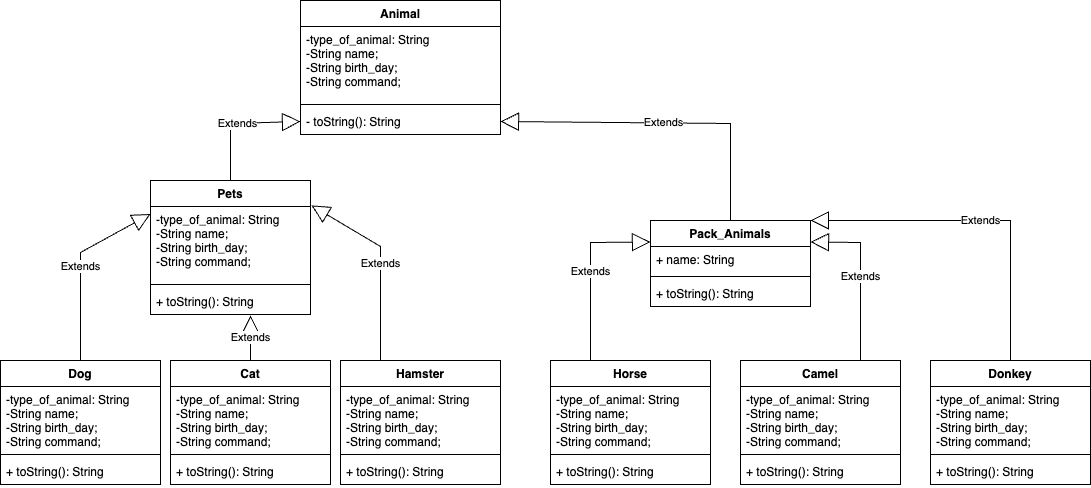

The diagram above was exported from draw.io. Its source (the exported page's mxGraphModel, read from the mxfile embedded in the PNG):
<mxGraphModel dx="954" dy="651" grid="1" gridSize="10" guides="1" tooltips="1" connect="1" arrows="1" fold="1" page="1" pageScale="1" pageWidth="827" pageHeight="1169" math="0" shadow="0">
  <root>
    <mxCell id="0" />
    <mxCell id="1" parent="0" />
    <mxCell id="8cwosmV6AiYvmSLisnwh-5" value="Animal" style="swimlane;fontStyle=1;align=center;verticalAlign=top;childLayout=stackLayout;horizontal=1;startSize=26;horizontalStack=0;resizeParent=1;resizeParentMax=0;resizeLast=0;collapsible=1;marginBottom=0;" parent="1" vertex="1">
      <mxGeometry x="340" y="70" width="200" height="134" as="geometry" />
    </mxCell>
    <mxCell id="8cwosmV6AiYvmSLisnwh-6" value="-type_of_animal: String&#10;-String name;&#10;-String birth_day;&#10;-String command;" style="text;strokeColor=none;fillColor=none;align=left;verticalAlign=top;spacingLeft=4;spacingRight=4;overflow=hidden;rotatable=0;points=[[0,0.5],[1,0.5]];portConstraint=eastwest;" parent="8cwosmV6AiYvmSLisnwh-5" vertex="1">
      <mxGeometry y="26" width="200" height="74" as="geometry" />
    </mxCell>
    <mxCell id="8cwosmV6AiYvmSLisnwh-7" value="" style="line;strokeWidth=1;fillColor=none;align=left;verticalAlign=middle;spacingTop=-1;spacingLeft=3;spacingRight=3;rotatable=0;labelPosition=right;points=[];portConstraint=eastwest;strokeColor=inherit;" parent="8cwosmV6AiYvmSLisnwh-5" vertex="1">
      <mxGeometry y="100" width="200" height="8" as="geometry" />
    </mxCell>
    <mxCell id="8cwosmV6AiYvmSLisnwh-8" value="- toString(): String" style="text;strokeColor=none;fillColor=none;align=left;verticalAlign=top;spacingLeft=4;spacingRight=4;overflow=hidden;rotatable=0;points=[[0,0.5],[1,0.5]];portConstraint=eastwest;" parent="8cwosmV6AiYvmSLisnwh-5" vertex="1">
      <mxGeometry y="108" width="200" height="26" as="geometry" />
    </mxCell>
    <mxCell id="8cwosmV6AiYvmSLisnwh-9" value="Pets" style="swimlane;fontStyle=1;align=center;verticalAlign=top;childLayout=stackLayout;horizontal=1;startSize=26;horizontalStack=0;resizeParent=1;resizeParentMax=0;resizeLast=0;collapsible=1;marginBottom=0;" parent="1" vertex="1">
      <mxGeometry x="190" y="250" width="160" height="134" as="geometry" />
    </mxCell>
    <mxCell id="8cwosmV6AiYvmSLisnwh-10" value="-type_of_animal: String&#10;-String name;&#10;-String birth_day;&#10;-String command;" style="text;strokeColor=none;fillColor=none;align=left;verticalAlign=top;spacingLeft=4;spacingRight=4;overflow=hidden;rotatable=0;points=[[0,0.5],[1,0.5]];portConstraint=eastwest;" parent="8cwosmV6AiYvmSLisnwh-9" vertex="1">
      <mxGeometry y="26" width="160" height="74" as="geometry" />
    </mxCell>
    <mxCell id="8cwosmV6AiYvmSLisnwh-11" value="" style="line;strokeWidth=1;fillColor=none;align=left;verticalAlign=middle;spacingTop=-1;spacingLeft=3;spacingRight=3;rotatable=0;labelPosition=right;points=[];portConstraint=eastwest;strokeColor=inherit;" parent="8cwosmV6AiYvmSLisnwh-9" vertex="1">
      <mxGeometry y="100" width="160" height="8" as="geometry" />
    </mxCell>
    <mxCell id="8cwosmV6AiYvmSLisnwh-12" value="+ toString(): String" style="text;strokeColor=none;fillColor=none;align=left;verticalAlign=top;spacingLeft=4;spacingRight=4;overflow=hidden;rotatable=0;points=[[0,0.5],[1,0.5]];portConstraint=eastwest;" parent="8cwosmV6AiYvmSLisnwh-9" vertex="1">
      <mxGeometry y="108" width="160" height="26" as="geometry" />
    </mxCell>
    <mxCell id="8cwosmV6AiYvmSLisnwh-14" value="Pack_Animals" style="swimlane;fontStyle=1;align=center;verticalAlign=top;childLayout=stackLayout;horizontal=1;startSize=26;horizontalStack=0;resizeParent=1;resizeParentMax=0;resizeLast=0;collapsible=1;marginBottom=0;" parent="1" vertex="1">
      <mxGeometry x="690" y="290" width="160" height="86" as="geometry" />
    </mxCell>
    <mxCell id="8cwosmV6AiYvmSLisnwh-15" value="+ name: String" style="text;strokeColor=none;fillColor=none;align=left;verticalAlign=top;spacingLeft=4;spacingRight=4;overflow=hidden;rotatable=0;points=[[0,0.5],[1,0.5]];portConstraint=eastwest;" parent="8cwosmV6AiYvmSLisnwh-14" vertex="1">
      <mxGeometry y="26" width="160" height="26" as="geometry" />
    </mxCell>
    <mxCell id="8cwosmV6AiYvmSLisnwh-16" value="" style="line;strokeWidth=1;fillColor=none;align=left;verticalAlign=middle;spacingTop=-1;spacingLeft=3;spacingRight=3;rotatable=0;labelPosition=right;points=[];portConstraint=eastwest;strokeColor=inherit;" parent="8cwosmV6AiYvmSLisnwh-14" vertex="1">
      <mxGeometry y="52" width="160" height="8" as="geometry" />
    </mxCell>
    <mxCell id="8cwosmV6AiYvmSLisnwh-17" value="+ toString(): String" style="text;strokeColor=none;fillColor=none;align=left;verticalAlign=top;spacingLeft=4;spacingRight=4;overflow=hidden;rotatable=0;points=[[0,0.5],[1,0.5]];portConstraint=eastwest;" parent="8cwosmV6AiYvmSLisnwh-14" vertex="1">
      <mxGeometry y="60" width="160" height="26" as="geometry" />
    </mxCell>
    <mxCell id="8cwosmV6AiYvmSLisnwh-18" value="Extends" style="endArrow=block;endSize=16;endFill=0;html=1;rounded=0;entryX=0;entryY=0.5;entryDx=0;entryDy=0;exitX=0.5;exitY=0;exitDx=0;exitDy=0;" parent="1" source="8cwosmV6AiYvmSLisnwh-9" target="8cwosmV6AiYvmSLisnwh-8" edge="1">
      <mxGeometry width="160" relative="1" as="geometry">
        <mxPoint x="330" y="340" as="sourcePoint" />
        <mxPoint x="490" y="340" as="targetPoint" />
        <Array as="points">
          <mxPoint x="270" y="193" />
        </Array>
      </mxGeometry>
    </mxCell>
    <mxCell id="8cwosmV6AiYvmSLisnwh-19" value="Extends" style="endArrow=block;endSize=16;endFill=0;html=1;rounded=0;entryX=1;entryY=0.5;entryDx=0;entryDy=0;exitX=0.5;exitY=0;exitDx=0;exitDy=0;" parent="1" source="8cwosmV6AiYvmSLisnwh-14" target="8cwosmV6AiYvmSLisnwh-8" edge="1">
      <mxGeometry width="160" relative="1" as="geometry">
        <mxPoint x="280" y="310" as="sourcePoint" />
        <mxPoint x="350" y="203" as="targetPoint" />
        <Array as="points">
          <mxPoint x="770" y="193" />
        </Array>
      </mxGeometry>
    </mxCell>
    <mxCell id="8cwosmV6AiYvmSLisnwh-20" value="Dog" style="swimlane;fontStyle=1;align=center;verticalAlign=top;childLayout=stackLayout;horizontal=1;startSize=26;horizontalStack=0;resizeParent=1;resizeParentMax=0;resizeLast=0;collapsible=1;marginBottom=0;" parent="1" vertex="1">
      <mxGeometry x="40" y="430" width="160" height="124" as="geometry" />
    </mxCell>
    <mxCell id="8cwosmV6AiYvmSLisnwh-21" value="-type_of_animal: String&#10;-String name;&#10;-String birth_day;&#10;-String command;" style="text;strokeColor=none;fillColor=none;align=left;verticalAlign=top;spacingLeft=4;spacingRight=4;overflow=hidden;rotatable=0;points=[[0,0.5],[1,0.5]];portConstraint=eastwest;" parent="8cwosmV6AiYvmSLisnwh-20" vertex="1">
      <mxGeometry y="26" width="160" height="64" as="geometry" />
    </mxCell>
    <mxCell id="8cwosmV6AiYvmSLisnwh-22" value="" style="line;strokeWidth=1;fillColor=none;align=left;verticalAlign=middle;spacingTop=-1;spacingLeft=3;spacingRight=3;rotatable=0;labelPosition=right;points=[];portConstraint=eastwest;strokeColor=inherit;" parent="8cwosmV6AiYvmSLisnwh-20" vertex="1">
      <mxGeometry y="90" width="160" height="8" as="geometry" />
    </mxCell>
    <mxCell id="8cwosmV6AiYvmSLisnwh-23" value="+ toString(): String" style="text;strokeColor=none;fillColor=none;align=left;verticalAlign=top;spacingLeft=4;spacingRight=4;overflow=hidden;rotatable=0;points=[[0,0.5],[1,0.5]];portConstraint=eastwest;" parent="8cwosmV6AiYvmSLisnwh-20" vertex="1">
      <mxGeometry y="98" width="160" height="26" as="geometry" />
    </mxCell>
    <mxCell id="8cwosmV6AiYvmSLisnwh-24" value="Hamster" style="swimlane;fontStyle=1;align=center;verticalAlign=top;childLayout=stackLayout;horizontal=1;startSize=26;horizontalStack=0;resizeParent=1;resizeParentMax=0;resizeLast=0;collapsible=1;marginBottom=0;" parent="1" vertex="1">
      <mxGeometry x="380" y="430" width="160" height="124" as="geometry" />
    </mxCell>
    <mxCell id="8cwosmV6AiYvmSLisnwh-25" value="-type_of_animal: String&#10;-String name;&#10;-String birth_day;&#10;-String command;" style="text;strokeColor=none;fillColor=none;align=left;verticalAlign=top;spacingLeft=4;spacingRight=4;overflow=hidden;rotatable=0;points=[[0,0.5],[1,0.5]];portConstraint=eastwest;" parent="8cwosmV6AiYvmSLisnwh-24" vertex="1">
      <mxGeometry y="26" width="160" height="64" as="geometry" />
    </mxCell>
    <mxCell id="8cwosmV6AiYvmSLisnwh-26" value="" style="line;strokeWidth=1;fillColor=none;align=left;verticalAlign=middle;spacingTop=-1;spacingLeft=3;spacingRight=3;rotatable=0;labelPosition=right;points=[];portConstraint=eastwest;strokeColor=inherit;" parent="8cwosmV6AiYvmSLisnwh-24" vertex="1">
      <mxGeometry y="90" width="160" height="8" as="geometry" />
    </mxCell>
    <mxCell id="8cwosmV6AiYvmSLisnwh-27" value="+ toString(): String" style="text;strokeColor=none;fillColor=none;align=left;verticalAlign=top;spacingLeft=4;spacingRight=4;overflow=hidden;rotatable=0;points=[[0,0.5],[1,0.5]];portConstraint=eastwest;" parent="8cwosmV6AiYvmSLisnwh-24" vertex="1">
      <mxGeometry y="98" width="160" height="26" as="geometry" />
    </mxCell>
    <mxCell id="8cwosmV6AiYvmSLisnwh-28" value="Cat" style="swimlane;fontStyle=1;align=center;verticalAlign=top;childLayout=stackLayout;horizontal=1;startSize=26;horizontalStack=0;resizeParent=1;resizeParentMax=0;resizeLast=0;collapsible=1;marginBottom=0;" parent="1" vertex="1">
      <mxGeometry x="210" y="430" width="160" height="124" as="geometry" />
    </mxCell>
    <mxCell id="8cwosmV6AiYvmSLisnwh-29" value="-type_of_animal: String&#10;-String name;&#10;-String birth_day;&#10;-String command;" style="text;strokeColor=none;fillColor=none;align=left;verticalAlign=top;spacingLeft=4;spacingRight=4;overflow=hidden;rotatable=0;points=[[0,0.5],[1,0.5]];portConstraint=eastwest;" parent="8cwosmV6AiYvmSLisnwh-28" vertex="1">
      <mxGeometry y="26" width="160" height="64" as="geometry" />
    </mxCell>
    <mxCell id="8cwosmV6AiYvmSLisnwh-30" value="" style="line;strokeWidth=1;fillColor=none;align=left;verticalAlign=middle;spacingTop=-1;spacingLeft=3;spacingRight=3;rotatable=0;labelPosition=right;points=[];portConstraint=eastwest;strokeColor=inherit;" parent="8cwosmV6AiYvmSLisnwh-28" vertex="1">
      <mxGeometry y="90" width="160" height="8" as="geometry" />
    </mxCell>
    <mxCell id="8cwosmV6AiYvmSLisnwh-31" value="+ toString(): String" style="text;strokeColor=none;fillColor=none;align=left;verticalAlign=top;spacingLeft=4;spacingRight=4;overflow=hidden;rotatable=0;points=[[0,0.5],[1,0.5]];portConstraint=eastwest;" parent="8cwosmV6AiYvmSLisnwh-28" vertex="1">
      <mxGeometry y="98" width="160" height="26" as="geometry" />
    </mxCell>
    <mxCell id="8cwosmV6AiYvmSLisnwh-32" value="Extends" style="endArrow=block;endSize=16;endFill=0;html=1;rounded=0;exitX=0.5;exitY=0;exitDx=0;exitDy=0;entryX=0;entryY=0.25;entryDx=0;entryDy=0;" parent="1" source="8cwosmV6AiYvmSLisnwh-20" target="8cwosmV6AiYvmSLisnwh-9" edge="1">
      <mxGeometry width="160" relative="1" as="geometry">
        <mxPoint x="330" y="340" as="sourcePoint" />
        <mxPoint x="490" y="340" as="targetPoint" />
        <Array as="points">
          <mxPoint x="120" y="322" />
        </Array>
      </mxGeometry>
    </mxCell>
    <mxCell id="8cwosmV6AiYvmSLisnwh-33" value="Extends" style="endArrow=block;endSize=16;endFill=0;html=1;rounded=0;exitX=0.5;exitY=0;exitDx=0;exitDy=0;entryX=0.625;entryY=1.038;entryDx=0;entryDy=0;entryPerimeter=0;" parent="1" source="8cwosmV6AiYvmSLisnwh-28" target="8cwosmV6AiYvmSLisnwh-12" edge="1">
      <mxGeometry width="160" relative="1" as="geometry">
        <mxPoint x="330" y="340" as="sourcePoint" />
        <mxPoint x="290" y="390" as="targetPoint" />
      </mxGeometry>
    </mxCell>
    <mxCell id="8cwosmV6AiYvmSLisnwh-34" value="Extends" style="endArrow=block;endSize=16;endFill=0;html=1;rounded=0;exitX=0.25;exitY=0;exitDx=0;exitDy=0;entryX=1.006;entryY=0.186;entryDx=0;entryDy=0;entryPerimeter=0;" parent="1" source="8cwosmV6AiYvmSLisnwh-24" target="8cwosmV6AiYvmSLisnwh-9" edge="1">
      <mxGeometry width="160" relative="1" as="geometry">
        <mxPoint x="330" y="340" as="sourcePoint" />
        <mxPoint x="490" y="340" as="targetPoint" />
        <Array as="points">
          <mxPoint x="420" y="316" />
        </Array>
      </mxGeometry>
    </mxCell>
    <mxCell id="8cwosmV6AiYvmSLisnwh-35" value="Donkey" style="swimlane;fontStyle=1;align=center;verticalAlign=top;childLayout=stackLayout;horizontal=1;startSize=26;horizontalStack=0;resizeParent=1;resizeParentMax=0;resizeLast=0;collapsible=1;marginBottom=0;" parent="1" vertex="1">
      <mxGeometry x="970" y="430" width="160" height="124" as="geometry" />
    </mxCell>
    <mxCell id="8cwosmV6AiYvmSLisnwh-36" value="-type_of_animal: String&#10;-String name;&#10;-String birth_day;&#10;-String command;" style="text;strokeColor=none;fillColor=none;align=left;verticalAlign=top;spacingLeft=4;spacingRight=4;overflow=hidden;rotatable=0;points=[[0,0.5],[1,0.5]];portConstraint=eastwest;" parent="8cwosmV6AiYvmSLisnwh-35" vertex="1">
      <mxGeometry y="26" width="160" height="64" as="geometry" />
    </mxCell>
    <mxCell id="8cwosmV6AiYvmSLisnwh-37" value="" style="line;strokeWidth=1;fillColor=none;align=left;verticalAlign=middle;spacingTop=-1;spacingLeft=3;spacingRight=3;rotatable=0;labelPosition=right;points=[];portConstraint=eastwest;strokeColor=inherit;" parent="8cwosmV6AiYvmSLisnwh-35" vertex="1">
      <mxGeometry y="90" width="160" height="8" as="geometry" />
    </mxCell>
    <mxCell id="8cwosmV6AiYvmSLisnwh-38" value="+ toString(): String" style="text;strokeColor=none;fillColor=none;align=left;verticalAlign=top;spacingLeft=4;spacingRight=4;overflow=hidden;rotatable=0;points=[[0,0.5],[1,0.5]];portConstraint=eastwest;" parent="8cwosmV6AiYvmSLisnwh-35" vertex="1">
      <mxGeometry y="98" width="160" height="26" as="geometry" />
    </mxCell>
    <mxCell id="8cwosmV6AiYvmSLisnwh-39" value="Camel" style="swimlane;fontStyle=1;align=center;verticalAlign=top;childLayout=stackLayout;horizontal=1;startSize=26;horizontalStack=0;resizeParent=1;resizeParentMax=0;resizeLast=0;collapsible=1;marginBottom=0;" parent="1" vertex="1">
      <mxGeometry x="780" y="430" width="160" height="124" as="geometry" />
    </mxCell>
    <mxCell id="8cwosmV6AiYvmSLisnwh-40" value="-type_of_animal: String&#10;-String name;&#10;-String birth_day;&#10;-String command;" style="text;strokeColor=none;fillColor=none;align=left;verticalAlign=top;spacingLeft=4;spacingRight=4;overflow=hidden;rotatable=0;points=[[0,0.5],[1,0.5]];portConstraint=eastwest;" parent="8cwosmV6AiYvmSLisnwh-39" vertex="1">
      <mxGeometry y="26" width="160" height="64" as="geometry" />
    </mxCell>
    <mxCell id="8cwosmV6AiYvmSLisnwh-41" value="" style="line;strokeWidth=1;fillColor=none;align=left;verticalAlign=middle;spacingTop=-1;spacingLeft=3;spacingRight=3;rotatable=0;labelPosition=right;points=[];portConstraint=eastwest;strokeColor=inherit;" parent="8cwosmV6AiYvmSLisnwh-39" vertex="1">
      <mxGeometry y="90" width="160" height="8" as="geometry" />
    </mxCell>
    <mxCell id="8cwosmV6AiYvmSLisnwh-42" value="+ toString(): String" style="text;strokeColor=none;fillColor=none;align=left;verticalAlign=top;spacingLeft=4;spacingRight=4;overflow=hidden;rotatable=0;points=[[0,0.5],[1,0.5]];portConstraint=eastwest;" parent="8cwosmV6AiYvmSLisnwh-39" vertex="1">
      <mxGeometry y="98" width="160" height="26" as="geometry" />
    </mxCell>
    <mxCell id="8cwosmV6AiYvmSLisnwh-43" value="Horse" style="swimlane;fontStyle=1;align=center;verticalAlign=top;childLayout=stackLayout;horizontal=1;startSize=26;horizontalStack=0;resizeParent=1;resizeParentMax=0;resizeLast=0;collapsible=1;marginBottom=0;" parent="1" vertex="1">
      <mxGeometry x="590" y="430" width="160" height="124" as="geometry" />
    </mxCell>
    <mxCell id="8cwosmV6AiYvmSLisnwh-44" value="-type_of_animal: String&#10;-String name;&#10;-String birth_day;&#10;-String command;" style="text;strokeColor=none;fillColor=none;align=left;verticalAlign=top;spacingLeft=4;spacingRight=4;overflow=hidden;rotatable=0;points=[[0,0.5],[1,0.5]];portConstraint=eastwest;" parent="8cwosmV6AiYvmSLisnwh-43" vertex="1">
      <mxGeometry y="26" width="160" height="64" as="geometry" />
    </mxCell>
    <mxCell id="8cwosmV6AiYvmSLisnwh-45" value="" style="line;strokeWidth=1;fillColor=none;align=left;verticalAlign=middle;spacingTop=-1;spacingLeft=3;spacingRight=3;rotatable=0;labelPosition=right;points=[];portConstraint=eastwest;strokeColor=inherit;" parent="8cwosmV6AiYvmSLisnwh-43" vertex="1">
      <mxGeometry y="90" width="160" height="8" as="geometry" />
    </mxCell>
    <mxCell id="8cwosmV6AiYvmSLisnwh-46" value="+ toString(): String" style="text;strokeColor=none;fillColor=none;align=left;verticalAlign=top;spacingLeft=4;spacingRight=4;overflow=hidden;rotatable=0;points=[[0,0.5],[1,0.5]];portConstraint=eastwest;" parent="8cwosmV6AiYvmSLisnwh-43" vertex="1">
      <mxGeometry y="98" width="160" height="26" as="geometry" />
    </mxCell>
    <mxCell id="8cwosmV6AiYvmSLisnwh-47" value="Extends" style="endArrow=block;endSize=16;endFill=0;html=1;rounded=0;exitX=0.25;exitY=0;exitDx=0;exitDy=0;entryX=0;entryY=0.25;entryDx=0;entryDy=0;" parent="1" source="8cwosmV6AiYvmSLisnwh-43" target="8cwosmV6AiYvmSLisnwh-14" edge="1">
      <mxGeometry width="160" relative="1" as="geometry">
        <mxPoint x="540" y="380" as="sourcePoint" />
        <mxPoint x="700" y="380" as="targetPoint" />
        <Array as="points">
          <mxPoint x="630" y="312" />
        </Array>
      </mxGeometry>
    </mxCell>
    <mxCell id="8cwosmV6AiYvmSLisnwh-52" value="Extends" style="endArrow=block;endSize=16;endFill=0;html=1;rounded=0;exitX=0.75;exitY=0;exitDx=0;exitDy=0;entryX=1;entryY=0.25;entryDx=0;entryDy=0;" parent="1" source="8cwosmV6AiYvmSLisnwh-39" target="8cwosmV6AiYvmSLisnwh-14" edge="1">
      <mxGeometry width="160" relative="1" as="geometry">
        <mxPoint x="640" y="440" as="sourcePoint" />
        <mxPoint x="700" y="321.5" as="targetPoint" />
        <Array as="points">
          <mxPoint x="900" y="312" />
        </Array>
      </mxGeometry>
    </mxCell>
    <mxCell id="8cwosmV6AiYvmSLisnwh-53" value="Extends" style="endArrow=block;endSize=16;endFill=0;html=1;rounded=0;exitX=0.5;exitY=0;exitDx=0;exitDy=0;entryX=1;entryY=0;entryDx=0;entryDy=0;" parent="1" source="8cwosmV6AiYvmSLisnwh-35" target="8cwosmV6AiYvmSLisnwh-14" edge="1">
      <mxGeometry width="160" relative="1" as="geometry">
        <mxPoint x="650" y="450" as="sourcePoint" />
        <mxPoint x="710" y="331.5" as="targetPoint" />
        <Array as="points">
          <mxPoint x="1050" y="290" />
        </Array>
      </mxGeometry>
    </mxCell>
  </root>
</mxGraphModel>